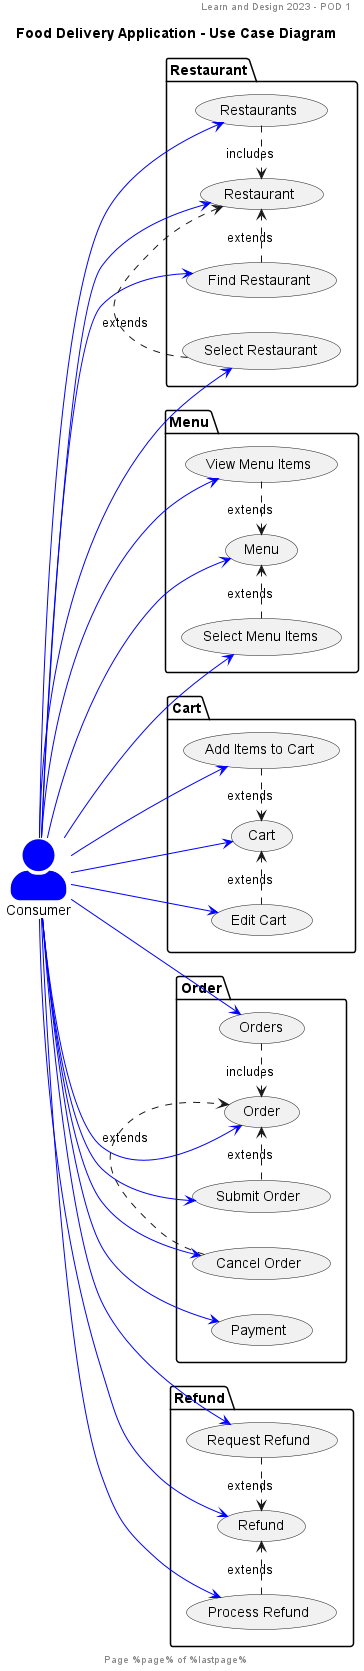

The diagram above was rendered by PlantUML. Its source (embedded in the PNG):
@startuml
header Learn and Design 2023 - POD 1
footer Page %page% of %lastpage%
title: Food Delivery Application - Use Case Diagram

skinparam actorStyle awesome

left to right direction

actor Consumer #blue;line:blue

Package Restaurant {
    Consumer -[#blue]-> (Restaurant)
    Consumer -[#blue]-> (Restaurants)
    (Restaurants) .> (Restaurant) : includes
    Consumer -[#blue]-> (Find Restaurant)
    Consumer -[#blue]-> (Select Restaurant)
    (Find Restaurant) .> (Restaurant) : extends
    (Select Restaurant) .> (Restaurant) : extends
}
Package Menu {
    Consumer -[#blue]-> (Menu)
    Consumer -[#blue]-> (View Menu Items)
    Consumer -[#blue]-> (Select Menu Items)
    (View Menu Items) .> (Menu) : extends
    (Select Menu Items) .> (Menu) : extends
}

Package Cart {
    Consumer -[#blue]-> (Cart)
    Consumer -[#blue]-> (Add Items to Cart)
    Consumer -[#blue]-> (Edit Cart)
    (Add Items to Cart) .> (Cart) : extends
    (Edit Cart) .> (Cart) : extends

}
Package Order {
    Consumer -[#blue]-> (Order)
    Consumer -[#blue]-> (Orders)
    (Orders) .> (Order) : includes
    Consumer -[#blue]-> (Submit Order)
    Consumer -[#blue]-> (Cancel Order)
    Consumer -[#blue]-> (Payment)
    (Submit Order) .> (Order) : extends
    (Cancel Order) .> (Order) : extends
}
package Refund {
    Consumer -[#blue]-> (Refund)
    Consumer -[#blue]-> (Request Refund)
    Consumer -[#blue]-> (Process Refund)
    (Request Refund) .> (Refund) : extends
    (Process Refund) .> (Refund) : extends
}

@enduml